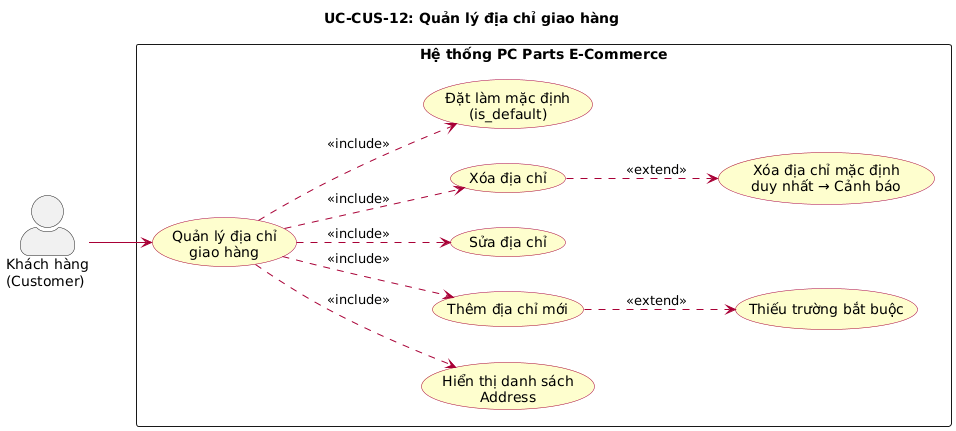

The diagram above was rendered by PlantUML. Its source (embedded in the PNG):
@startuml
left to right direction
skinparam actorStyle awesome
skinparam packageStyle rectangle
skinparam usecase {
  BackgroundColor #FEFECE
  BorderColor #A80036
  ArrowColor #A80036
}

title UC-CUS-12: Quản lý địa chỉ giao hàng

actor "Khách hàng\n(Customer)" as Customer

rectangle "Hệ thống PC Parts E-Commerce" {
  usecase "Quản lý địa chỉ\ngiao hàng" as UC_ADDR
  usecase "Hiển thị danh sách\nAddress" as UC_LIST
  usecase "Thêm địa chỉ mới" as UC_ADD
  usecase "Sửa địa chỉ" as UC_EDIT
  usecase "Xóa địa chỉ" as UC_DEL
  usecase "Đặt làm mặc định\n(is_default)" as UC_DEFAULT
  usecase "Thiếu trường bắt buộc" as UC_ERR_EMPTY
  usecase "Xóa địa chỉ mặc định\nduy nhất → Cảnh báo" as UC_ERR_LAST
}

Customer --> UC_ADDR

UC_ADDR ..> UC_LIST : <<include>>
UC_ADDR ..> UC_ADD : <<include>>
UC_ADDR ..> UC_EDIT : <<include>>
UC_ADDR ..> UC_DEL : <<include>>
UC_ADDR ..> UC_DEFAULT : <<include>>
UC_ADD ..> UC_ERR_EMPTY : <<extend>>
UC_DEL ..> UC_ERR_LAST : <<extend>>
@enduml